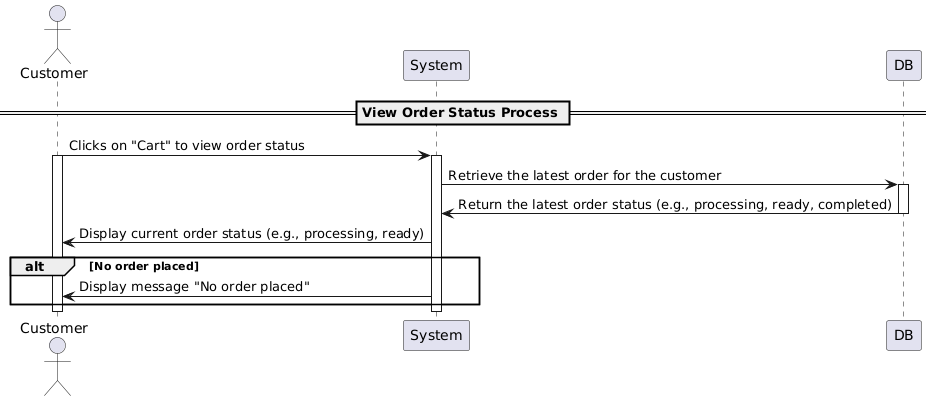

The diagram above was rendered by PlantUML. Its source (embedded in the PNG):
@startuml
actor Customer
participant System
participant DB

== View Order Status Process ==

Customer -> System: Clicks on "Cart" to view order status
activate Customer
activate System

System -> DB: Retrieve the latest order for the customer
activate DB
DB -> System: Return the latest order status (e.g., processing, ready, completed)
deactivate DB

System -> Customer: Display current order status (e.g., processing, ready)

alt No order placed
    System -> Customer: Display message "No order placed"
end

deactivate Customer
deactivate System
@enduml